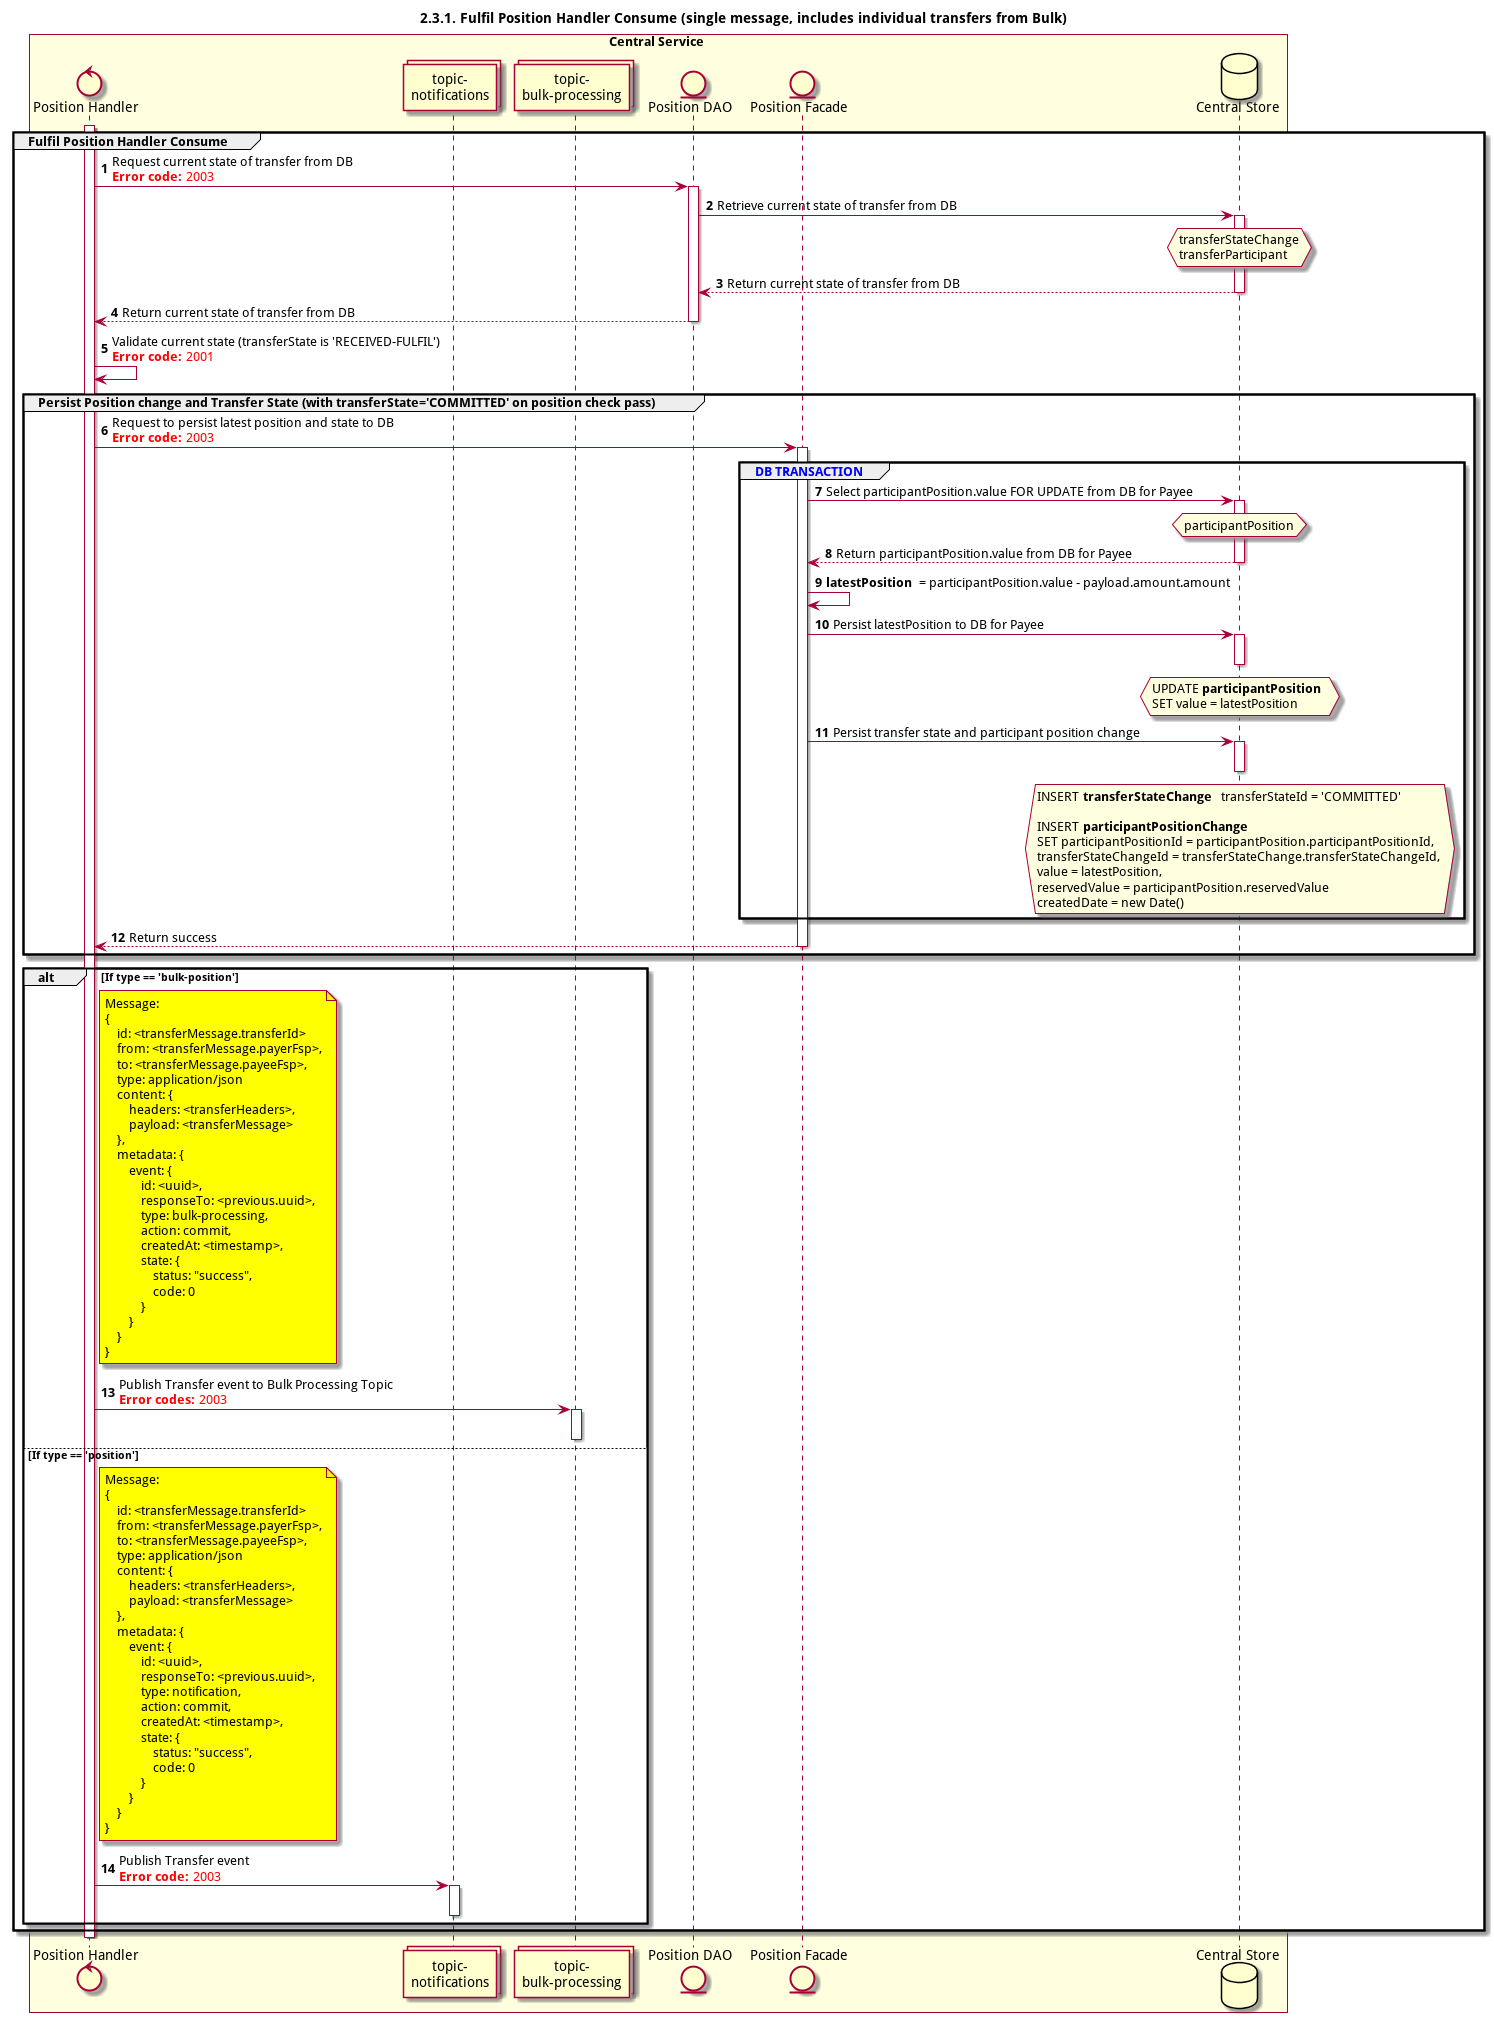

The diagram above was rendered by PlantUML. Its source (embedded in the PNG):
@startuml
title 2.3.1. Fulfil Position Handler Consume (single message, includes individual transfers from Bulk)

autonumber


control "Position Handler" as POS_HANDLER
collections "topic-\nnotifications" as TOPIC_NOTIFICATIONS
collections "topic-\nbulk-processing" as TOPIC_BULK_PROCESSING
entity "Position Facade" as POS_FACADE
entity "Position DAO" as POS_DAO
database "Central Store" as DB

box "Central Service" #LightYellow
    participant POS_HANDLER
    participant TOPIC_NOTIFICATIONS
    participant TOPIC_BULK_PROCESSING
    participant POS_DAO
    participant POS_FACADE
    participant DB
end box

activate POS_HANDLER
group Fulfil Position Handler Consume
    POS_HANDLER -> POS_DAO: Request current state of transfer from DB \n<color #FF0000><b>Error code:</b> 2003</color>
    activate POS_DAO
    POS_DAO -> DB: Retrieve current state of transfer from DB
    activate DB
    hnote over DB #lightyellow
        transferStateChange
        transferParticipant
    end note
    DB --> POS_DAO: Return current state of transfer from DB
    deactivate DB
    POS_DAO --> POS_HANDLER: Return current state of transfer from DB
    deactivate POS_DAO
    POS_HANDLER <-> POS_HANDLER: Validate current state (transferState is 'RECEIVED-FULFIL')\n<color #FF0000><b>Error code:</b> 2001</color>
    group Persist Position change and Transfer State (with transferState='COMMITTED' on position check pass)
        POS_HANDLER -> POS_FACADE: Request to persist latest position and state to DB\n<color #FF0000><b>Error code:</b> 2003</color>
        group <color #blue>DB TRANSACTION</color>
            activate POS_FACADE
            POS_FACADE -> DB: Select participantPosition.value FOR UPDATE from DB for Payee
            activate DB
            hnote over DB #lightyellow
                participantPosition
            end note
            DB --> POS_FACADE: Return participantPosition.value from DB for Payee
            deactivate DB
            POS_FACADE <-> POS_FACADE: **latestPosition** = participantPosition.value - payload.amount.amount
            POS_FACADE->DB: Persist latestPosition to DB for Payee
            hnote over DB #lightyellow
                UPDATE **participantPosition**
                SET value = latestPosition
            end note
            activate DB
            deactivate DB
            POS_FACADE -> DB: Persist transfer state and participant position change
            hnote over DB #lightyellow
                    INSERT **transferStateChange** transferStateId = 'COMMITTED'

                    INSERT **participantPositionChange**
                    SET participantPositionId = participantPosition.participantPositionId,
                    transferStateChangeId = transferStateChange.transferStateChangeId,
                    value = latestPosition,
                    reservedValue = participantPosition.reservedValue
                    createdDate = new Date()
            end note
            activate DB
            deactivate DB
            deactivate POS_DAO
        end
        POS_FACADE --> POS_HANDLER: Return success
        deactivate POS_FACADE
    end

    alt If type == 'bulk-position'
        note right of POS_HANDLER #yellow
        Message:
        {
            id: <transferMessage.transferId>
            from: <transferMessage.payerFsp>,
            to: <transferMessage.payeeFsp>,
            type: application/json
            content: {
                headers: <transferHeaders>,
                payload: <transferMessage>
            },
            metadata: {
                event: {
                    id: <uuid>,
                    responseTo: <previous.uuid>,
                    type: bulk-processing,
                    action: commit,
                    createdAt: <timestamp>,
                    state: {
                        status: "success",
                        code: 0
                    }
                }
            }
        }
        end note
        POS_HANDLER -> TOPIC_BULK_PROCESSING: Publish Transfer event to Bulk Processing Topic\n<color #FF0000><b>Error codes:</b> 2003</color>
        activate TOPIC_BULK_PROCESSING
        deactivate TOPIC_BULK_PROCESSING
    else If type == 'position'
        note right of POS_HANDLER #yellow
        Message:
        {
            id: <transferMessage.transferId>
            from: <transferMessage.payerFsp>,
            to: <transferMessage.payeeFsp>,
            type: application/json
            content: {
                headers: <transferHeaders>,
                payload: <transferMessage>
            },
            metadata: {
                event: {
                    id: <uuid>,
                    responseTo: <previous.uuid>,
                    type: notification,
                    action: commit,
                    createdAt: <timestamp>,
                    state: {
                        status: "success",
                        code: 0
                    }
                }
            }
        }
        end note
        POS_HANDLER -> TOPIC_NOTIFICATIONS: Publish Transfer event\n<color #FF0000><b>Error code:</b> 2003</color>
        activate TOPIC_NOTIFICATIONS
        deactivate TOPIC_NOTIFICATIONS
    end

end
deactivate POS_HANDLER
@enduml